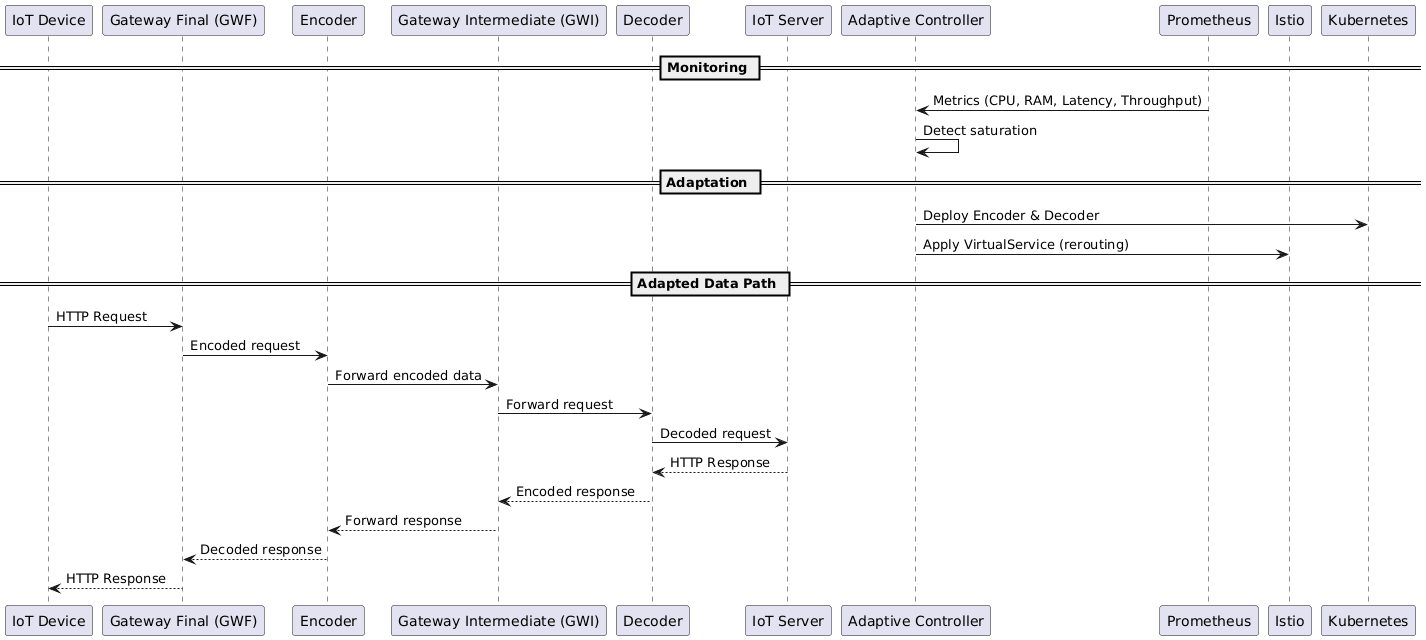

The diagram above was rendered by PlantUML. Its source (embedded in the PNG):
@startuml
participant "IoT Device" as Device
participant "Gateway Final (GWF)" as GWF
participant "Encoder" as Encoder
participant "Gateway Intermediate (GWI)" as GWI
participant "Decoder" as Decoder
participant "IoT Server" as Server
participant "Adaptive Controller" as Controller
participant "Prometheus" as Prometheus
participant "Istio" as Istio

== Monitoring ==
Prometheus -> Controller : Metrics (CPU, RAM, Latency, Throughput)
Controller -> Controller : Detect saturation

== Adaptation ==
Controller -> Kubernetes : Deploy Encoder & Decoder
Controller -> Istio : Apply VirtualService (rerouting)

== Adapted Data Path ==
Device -> GWF : HTTP Request
GWF -> Encoder : Encoded request
Encoder -> GWI : Forward encoded data
GWI -> Decoder : Forward request
Decoder -> Server : Decoded request
Server --> Decoder : HTTP Response
Decoder --> GWI : Encoded response
GWI --> Encoder : Forward response
Encoder --> GWF : Decoded response
GWF --> Device : HTTP Response
@enduml